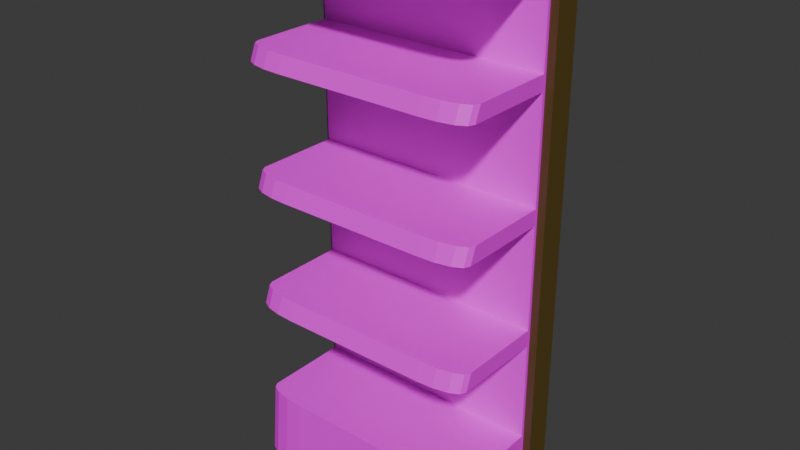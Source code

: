# Source: shelf2.blend  (saved by Blender 5.0.118; exported with 4.5.12 LTS)
import bpy
from mathutils import Matrix  # noqa: F401  (used for matrix-valued properties, if any)

bpy.ops.wm.read_factory_settings(use_empty=True)
scene = bpy.context.scene
scene.name = 'Scene'

# ---- collections
col_collection = bpy.data.collections.new('Collection'); scene.collection.children.link(col_collection)

# ---- images (referenced by path relative to the original .blend; pixels are not part of the script)
import os
ASSET_DIR = os.environ.get("B2B_ASSET_DIR", "")  # directory of the original .blend (textures are referenced by path, not embedded)
HERE = os.path.dirname(os.path.abspath(__file__))  # packed textures are extracted next to this script under _unpacked/

def load_image(name, relpath, width, height, colorspace="sRGB"):
    """Load a texture the original file referenced (path relative to the .blend, or extracted next to this script)."""
    p = next((c for c in (os.path.join(HERE, relpath), os.path.join(ASSET_DIR, relpath)) if relpath and os.path.exists(c)), "")
    if p:
        img = bpy.data.images.load(p, check_existing=True)
        img.name = name
    else:  # same state as the original file: an image datablock whose file is absent (Cycles renders it pink)
        img = bpy.data.images.new(name, width, height)
        img.source = "FILE"
        img.filepath = "//" + (relpath or name)
    img.colorspace_settings.name = colorspace
    return img
img_shelf = load_image('shelf', 'shelf.png', 1024, 1024, 'sRGB')

# ---- materials (node trees are filled in below, after node groups)
mat_material_001 = bpy.data.materials.new('Material.001')
mat_material = bpy.data.materials.new('Material')

# ---- material node trees
mat_material_001.use_nodes = True; mat_material_001.node_tree.nodes.clear()
_N = mat_material_001.node_tree.nodes; _L = mat_material_001.node_tree.links
n0 = _N.new('ShaderNodeBsdfPrincipled'); n0.name = 'Principled BSDF'; n0.location = (-200, 100)
n1 = _N.new('ShaderNodeOutputMaterial'); n1.name = 'Material Output'; n1.location = (200, 100)
n2 = _N.new('ShaderNodeTexImage'); n2.name = 'Image Texture'; n2.location = (-490, 60)
n2.image = img_shelf
_L.new(n0.outputs[0], n1.inputs[0])
_L.new(n2.outputs[0], n0.inputs[0])
n1.is_active_output = True
mat_material.use_nodes = True; mat_material.node_tree.nodes.clear()
_N = mat_material.node_tree.nodes; _L = mat_material.node_tree.links
n0 = _N.new('ShaderNodeBsdfPrincipled'); n0.name = 'Principled BSDF'; n0.location = (-200, 100)
n0.inputs[0].default_value = (0.09935, 0.06208, 0.008672, 1.0)
n1 = _N.new('ShaderNodeOutputMaterial'); n1.name = 'Material Output'; n1.location = (200, 100)
_L.new(n0.outputs[0], n1.inputs[0])
n1.is_active_output = True

# ---- world
world_world = bpy.data.worlds.new('World'); scene.world = world_world
world_world.use_nodes = True; world_world.node_tree.nodes.clear()
_N = world_world.node_tree.nodes; _L = world_world.node_tree.links
n0 = _N.new('ShaderNodeOutputWorld'); n0.name = 'World Output'; n0.location = (200, 100)
n1 = _N.new('ShaderNodeBackground'); n1.name = 'Background'; n1.location = (-200, 100)
n1.inputs[0].default_value = (0.05088, 0.05088, 0.05088, 1.0)
_L.new(n1.outputs[0], n0.inputs[0])
n0.is_active_output = True
world_world.color = (0.05088, 0.05088, 0.05088)
world_world.sun_shadow_jitter_overblur = 0.0

# ---- meshes
me_cube_001 = bpy.data.meshes.new('Cube.001')
me_cube_001.from_pydata([(0.6998, -0.4923, -0.06052), (0.6998, -0.4923, 7.379), (0.6998, -0.4923, 4.022), (0.6998, -0.4923, 5.7), (0.6998, -0.4923, 2.33), (0.6998, -0.4923, 0.9282), (0.6998, -0.4923, 2.565), (0.6998, -0.4923, 4.246), (0.6998, -0.4923, 5.91), (0.6998, -0.4923, 7.117), (0.501, -0.4923, 7.379), (0.501, -0.4923, 4.022), (0.501, -0.4923, 5.7), (0.501, -0.4923, 2.33), (0.501, -0.4923, 0.9282), (0.501, -0.4923, 2.565), (0.501, -0.4923, 4.246), (0.501, -0.4923, 5.91), (0.501, -0.4923, 7.117), (0.501, -0.4923, -0.06052), (0.501, 0.5077, 0.9282), (0.501, 0.5077, 2.33), (0.501, 0.5077, 2.565), (0.501, 0.5077, 4.022), (0.501, 0.5077, 4.246), (0.501, 0.5077, 5.7), (0.501, 0.5077, 5.91), (0.501, 0.5077, 7.117), (0.501, 0.5077, 7.379), (0.6998, 0.5077, 7.379), (0.501, 0.5077, -0.06052), (0.6998, 0.5077, -0.06052), (-0.7803, -0.4923, -0.06052), (-0.9647, -0.3086, -0.06052), (-0.8525, -0.481, -0.06052), (-0.9144, -0.4423, -0.06052), (-0.9533, -0.3806, -0.06052), (-0.877, -0.3086, 7.379), (-0.6833, -0.4923, 7.379), (-0.865, -0.3806, 7.379), (-0.8242, -0.4423, 7.379), (-0.7592, -0.481, 7.379), (-0.7675, -0.4923, 4.022), (-0.9647, -0.3086, 4.022), (-0.8447, -0.481, 4.022), (-0.9109, -0.4423, 4.022), (-0.9525, -0.3806, 4.022), (-0.7656, -0.4923, 5.7), (-0.9647, -0.3086, 5.7), (-0.8436, -0.481, 5.7), (-0.9104, -0.4423, 5.7), (-0.9524, -0.3806, 5.7), (-0.7686, -0.4923, 2.33), (-0.9647, -0.3086, 2.33), (-0.8454, -0.481, 2.33), (-0.9112, -0.4423, 2.33), (-0.9526, -0.3806, 2.33), (-0.877, -0.3086, 0.9282), (-0.6926, -0.4923, 0.9282), (-0.8656, -0.3806, 0.9282), (-0.8267, -0.4423, 0.9282), (-0.7648, -0.481, 0.9282), (-0.877, -0.3086, 2.565), (-0.6809, -0.4923, 2.565), (-0.8649, -0.3806, 2.565), (-0.8235, -0.4423, 2.565), (-0.7577, -0.481, 2.565), (-0.877, -0.3086, 4.246), (-0.6798, -0.4923, 4.246), (-0.8648, -0.3806, 4.246), (-0.8233, -0.4423, 4.246), (-0.757, -0.481, 4.246), (-0.877, -0.3086, 5.91), (-0.6779, -0.4923, 5.91), (-0.8647, -0.3806, 5.91), (-0.8227, -0.4423, 5.91), (-0.7559, -0.481, 5.91), (-0.771, -0.4923, 7.117), (-0.9647, -0.3086, 7.117), (-0.8469, -0.481, 7.117), (-0.9119, -0.4423, 7.117), (-0.9527, -0.3806, 7.117), (-0.6833, 0.5077, 7.379), (-0.877, 0.324, 7.379), (-0.7592, 0.4963, 7.379), (-0.8242, 0.4576, 7.379), (-0.865, 0.3959, 7.379), (-0.9647, 0.324, 4.022), (-0.7675, 0.5077, 4.022), (-0.9525, 0.3959, 4.022), (-0.9109, 0.4576, 4.022), (-0.8447, 0.4963, 4.022), (-0.9647, 0.324, 5.7), (-0.7656, 0.5077, 5.7), (-0.9524, 0.3959, 5.7), (-0.9104, 0.4576, 5.7), (-0.8436, 0.4963, 5.7), (-0.9647, 0.324, 2.33), (-0.7686, 0.5077, 2.33), (-0.9526, 0.3959, 2.33), (-0.9112, 0.4576, 2.33), (-0.8454, 0.4963, 2.33), (-0.6926, 0.5077, 0.9282), (-0.877, 0.324, 0.9282), (-0.7648, 0.4963, 0.9282), (-0.8267, 0.4576, 0.9282), (-0.8656, 0.3959, 0.9282), (-0.6809, 0.5077, 2.565), (-0.877, 0.324, 2.565), (-0.7577, 0.4963, 2.565), (-0.8235, 0.4576, 2.565), (-0.8649, 0.3959, 2.565), (-0.6798, 0.5077, 4.246), (-0.877, 0.324, 4.246), (-0.757, 0.4963, 4.246), (-0.8233, 0.4576, 4.246), (-0.8648, 0.3959, 4.246), (-0.6779, 0.5077, 5.91), (-0.877, 0.324, 5.91), (-0.7559, 0.4963, 5.91), (-0.8227, 0.4576, 5.91), (-0.8647, 0.3959, 5.91), (-0.9647, 0.324, 7.117), (-0.771, 0.5077, 7.117), (-0.9527, 0.3959, 7.117), (-0.9119, 0.4576, 7.117), (-0.8469, 0.4963, 7.117), (-0.9647, 0.324, -0.06052), (-0.7803, 0.5077, -0.06052), (-0.9533, 0.3959, -0.06052), (-0.9144, 0.4576, -0.06052), (-0.8525, 0.4963, -0.06052)], [], [(6, 4, 5, 0, 31, 29, 1, 9, 8, 3, 7, 2), (30, 31, 0, 19), (8, 9, 18, 17), (3, 8, 17, 12), (2, 7, 16, 11), (4, 6, 15, 13), (0, 5, 14, 19), (5, 4, 13, 14), (7, 3, 12, 16), (6, 2, 11, 15), (29, 28, 10, 1), (9, 1, 10, 18), (20, 14, 13, 21), (22, 15, 11, 23), (24, 16, 12, 25), (26, 17, 18, 27), (77, 38, 41, 79), (79, 41, 40, 80), (80, 40, 39, 81), (81, 39, 37, 78), (32, 58, 61, 34), (34, 61, 60, 35), (35, 60, 59, 36), (36, 59, 57, 33), (52, 63, 66, 54), (54, 66, 65, 55), (55, 65, 64, 56), (56, 64, 62, 53), (42, 68, 71, 44), (44, 71, 70, 45), (45, 70, 69, 46), (46, 69, 67, 43), (47, 73, 76, 49), (49, 76, 75, 50), (50, 75, 74, 51), (51, 74, 72, 48), (82, 123, 126, 84), (84, 126, 125, 85), (85, 125, 124, 86), (86, 124, 122, 83), (117, 93, 96, 119), (119, 96, 95, 120), (120, 95, 94, 121), (121, 94, 92, 118), (112, 88, 91, 114), (114, 91, 90, 115), (115, 90, 89, 116), (116, 89, 87, 113), (107, 98, 101, 109), (109, 101, 100, 110), (110, 100, 99, 111), (111, 99, 97, 108), (102, 128, 131, 104), (104, 131, 130, 105), (105, 130, 129, 106), (106, 129, 127, 103), (33, 57, 103, 127), (19, 14, 58, 32), (127, 129, 130, 131, 128, 30, 19, 32, 34, 35, 36, 33), (78, 37, 83, 122), (18, 10, 38, 77), (28, 82, 84, 85, 86, 83, 37, 39, 40, 41, 38, 10), (11, 42, 44, 45, 46, 43, 87, 89, 90, 91, 88, 23), (11, 16, 68, 42), (43, 67, 113, 87), (12, 47, 49, 50, 51, 48, 92, 94, 95, 96, 93, 25), (12, 17, 73, 47), (48, 72, 118, 92), (97, 99, 100, 101, 98, 21, 13, 52, 54, 55, 56, 53), (13, 15, 63, 52), (53, 62, 108, 97), (14, 20, 102, 104, 105, 106, 103, 57, 59, 60, 61, 58), (107, 109, 110, 111, 108, 62, 64, 65, 66, 63, 15, 22), (112, 114, 115, 116, 113, 67, 69, 70, 71, 68, 16, 24), (17, 26, 117, 119, 120, 121, 118, 72, 74, 75, 76, 73), (18, 77, 79, 80, 81, 78, 122, 124, 125, 126, 123, 27), (27, 123, 82, 28, 29, 31, 30, 128, 102, 20, 21, 98, 107, 22, 23, 88, 112, 24, 25, 93, 117, 26)])
_uv = me_cube_001.uv_layers.new(name='UVMap')
_uv.uv.foreach_set('vector', [0.1804, 0.3162, 0.1654, 0.3162, 0.07544, 0.3162, 0.8576, 0.9733, 0.8576, 0.6953, 0.8576, 0.6953, 0.4893, 0.3162, 0.4725, 0.3162, 0.3951, 0.3162, 0.3816, 0.3162, 0.2883, 0.3162, 0.2739, 0.3162, 0.8448, 0.6953, 0.8576, 0.6953, 0.8576, 0.9733, 0.8448, 0.9733, 0.3951, 0.3162, 0.4725, 0.3162, 0.4725, 0.3289, 0.3951, 0.3289, 0.3816, 0.3162, 0.3951, 0.3162, 0.3951, 0.3289, 0.3816, 0.3289, 0.2739, 0.3162, 0.2883, 0.3162, 0.2883, 0.3289, 0.2739, 0.3289, 0.1654, 0.3162, 0.1804, 0.3162, 0.1804, 0.3289, 0.1654, 0.3289, 0.05687, 0.3162, 0.07544, 0.3162, 0.07544, 0.3289, 0.05687, 0.3289, 0.07544, 0.3162, 0.1654, 0.3162, 0.1654, 0.3289, 0.07544, 0.3289, 0.2883, 0.3162, 0.3816, 0.3162, 0.3816, 0.3289, 0.2883, 0.3289, 0.1804, 0.3162, 0.2739, 0.3162, 0.2739, 0.3289, 0.1804, 0.3289, 0.8576, 0.6953, 0.8448, 0.6953, 0.8448, 0.9733, 0.8576, 0.9733, 0.4725, 0.3162, 0.4893, 0.3162, 0.4893, 0.3289, 0.4725, 0.3289, 0.3702, 0.5268, 0.7037, 0.5268, 0.7037, 0.5868, 0.3702, 0.5868, 0.3702, 0.6528, 0.7037, 0.6528, 0.7037, 0.717, 0.3702, 0.717, 0.3702, 0.7823, 0.7037, 0.7823, 0.7037, 0.8462, 0.3702, 0.8462, 0.3702, 0.9104, 0.7037, 0.9104, 0.7037, 0.9553, 0.3702, 0.9553, 0.4725, 0.4105, 0.4893, 0.4049, 0.4893, 0.4098, 0.4725, 0.4154, 0.4725, 0.4154, 0.4893, 0.4098, 0.4893, 0.4173, 0.4735, 0.4226, 0.7037, 0.9565, 0.7037, 0.9755, 0.6665, 0.9758, 0.6665, 0.9556, 0.6665, 0.9556, 0.6665, 0.9758, 0.6425, 0.9755, 0.6425, 0.9553, 0.05687, 0.4111, 0.07544, 0.4055, 0.07544, 0.4101, 0.05687, 0.4157, 0.05687, 0.4157, 0.07544, 0.4101, 0.07544, 0.4173, 0.05696, 0.4229, 0.7037, 0.4567, 0.6954, 0.4797, 0.6665, 0.479, 0.6665, 0.4566, 0.6665, 0.4566, 0.6665, 0.479, 0.6425, 0.4789, 0.6425, 0.4566, 0.1654, 0.4104, 0.1804, 0.4047, 0.1804, 0.4097, 0.1654, 0.4153, 0.1654, 0.4153, 0.1804, 0.4097, 0.1804, 0.4173, 0.1665, 0.4225, 0.7037, 0.5881, 0.6954, 0.6058, 0.6665, 0.6052, 0.6665, 0.5871, 0.6665, 0.5871, 0.6665, 0.6052, 0.6425, 0.6048, 0.6425, 0.5868, 0.2739, 0.4103, 0.2883, 0.4047, 0.2883, 0.4096, 0.2739, 0.4152, 0.2739, 0.4152, 0.2883, 0.4096, 0.2883, 0.4173, 0.2751, 0.4225, 0.7037, 0.7184, 0.6954, 0.7353, 0.6665, 0.7347, 0.6665, 0.7173, 0.6665, 0.7173, 0.6665, 0.7347, 0.6425, 0.7343, 0.6425, 0.717, 0.3816, 0.4102, 0.3951, 0.4045, 0.3951, 0.4095, 0.3816, 0.4152, 0.3816, 0.4152, 0.3951, 0.4095, 0.3951, 0.4173, 0.3828, 0.4224, 0.7037, 0.8477, 0.6954, 0.8633, 0.6665, 0.8628, 0.6665, 0.8466, 0.6665, 0.8466, 0.6665, 0.8628, 0.6425, 0.8624, 0.6425, 0.8462, 0.4369, 0.9361, 0.7632, 0.6953, 0.7583, 0.6964, 0.4108, 0.9515, 0.4108, 0.9515, 0.7583, 0.6964, 0.741, 0.7108, 0.3702, 0.9755, 0.3702, 0.9755, 0.3702, 0.9565, 0.4075, 0.9556, 0.4075, 0.9758, 0.4075, 0.9758, 0.4075, 0.9556, 0.4314, 0.9553, 0.4314, 0.9755, 0.3702, 0.8693, 0.7206, 0.709, 0.7324, 0.7047, 0.3714, 0.8666, 0.3714, 0.8666, 0.7324, 0.7047, 0.735, 0.71, 0.3757, 0.863, 0.3757, 0.863, 0.3702, 0.8477, 0.4075, 0.8466, 0.4075, 0.8628, 0.4075, 0.8628, 0.4075, 0.8466, 0.4314, 0.8462, 0.4314, 0.8624, 0.3702, 0.7412, 0.7209, 0.6973, 0.7326, 0.6976, 0.3714, 0.7385, 0.3714, 0.7385, 0.7326, 0.6976, 0.7371, 0.7039, 0.3757, 0.7349, 0.3757, 0.7349, 0.3702, 0.7184, 0.4075, 0.7173, 0.4075, 0.7347, 0.4075, 0.7347, 0.4075, 0.7173, 0.4314, 0.717, 0.4314, 0.7343, 0.3702, 0.6117, 0.721, 0.6857, 0.7327, 0.6905, 0.3714, 0.609, 0.3714, 0.609, 0.7327, 0.6905, 0.7383, 0.6989, 0.3757, 0.6055, 0.3757, 0.6055, 0.3702, 0.5881, 0.4075, 0.5871, 0.4075, 0.6052, 0.4075, 0.6052, 0.4075, 0.5871, 0.4314, 0.5868, 0.4314, 0.6048, 0.3702, 0.4853, 0.7626, 0.6953, 0.758, 0.6964, 0.3714, 0.4828, 0.3714, 0.4828, 0.758, 0.6964, 0.7515, 0.7018, 0.3757, 0.4794, 0.3757, 0.4794, 0.3702, 0.4567, 0.4075, 0.4566, 0.4075, 0.479, 0.4075, 0.479, 0.4075, 0.4566, 0.4314, 0.4566, 0.4314, 0.4789, 0.6425, 0.4566, 0.6425, 0.4789, 0.4314, 0.4789, 0.4314, 0.4566, 0.05687, 0.3289, 0.07544, 0.3289, 0.07544, 0.4055, 0.05687, 0.4111, 0.7508, 0.7464, 0.7515, 0.7264, 0.7515, 0.7018, 0.758, 0.6964, 0.7626, 0.6953, 0.8448, 0.6953, 0.8448, 0.9733, 0.7626, 0.9733, 0.758, 0.9701, 0.754, 0.9594, 0.7515, 0.9422, 0.7508, 0.9222, 0.6425, 0.9553, 0.6425, 0.9755, 0.4314, 0.9755, 0.4314, 0.9553, 0.4725, 0.3289, 0.4893, 0.3289, 0.4893, 0.4049, 0.4725, 0.4105, 0.8448, 0.6953, 0.7688, 0.6953, 0.764, 0.6985, 0.7598, 0.7093, 0.7572, 0.7264, 0.7564, 0.7464, 0.7564, 0.9222, 0.7572, 0.9422, 0.7598, 0.9594, 0.764, 0.9701, 0.7688, 0.9733, 0.8448, 0.9733, 0.8448, 0.9733, 0.7634, 0.9733, 0.7585, 0.9701, 0.7542, 0.9594, 0.7516, 0.9422, 0.7508, 0.9222, 0.7508, 0.7464, 0.7516, 0.7264, 0.7371, 0.7039, 0.7326, 0.6976, 0.7209, 0.6973, 0.8448, 0.6953, 0.2739, 0.3289, 0.2883, 0.3289, 0.2883, 0.4047, 0.2739, 0.4103, 0.6425, 0.717, 0.6425, 0.7343, 0.4314, 0.7343, 0.4314, 0.717, 0.8448, 0.9733, 0.7636, 0.9733, 0.7586, 0.9701, 0.7543, 0.9594, 0.7516, 0.9422, 0.7508, 0.9222, 0.7508, 0.7464, 0.7516, 0.7264, 0.735, 0.71, 0.7324, 0.7047, 0.7206, 0.709, 0.8448, 0.6953, 0.3816, 0.3289, 0.3951, 0.3289, 0.3951, 0.4045, 0.3816, 0.4102, 0.6425, 0.8462, 0.6425, 0.8624, 0.4314, 0.8624, 0.4314, 0.8462, 0.7508, 0.7464, 0.7516, 0.7264, 0.7383, 0.6989, 0.7327, 0.6905, 0.721, 0.6857, 0.8448, 0.6953, 0.8448, 0.9733, 0.7634, 0.9733, 0.7584, 0.9701, 0.7542, 0.9594, 0.7516, 0.9422, 0.7508, 0.9222, 0.1654, 0.3289, 0.1804, 0.3289, 0.1804, 0.4047, 0.1654, 0.4104, 0.6425, 0.5868, 0.6425, 0.6048, 0.4314, 0.6048, 0.4314, 0.5868, 0.7037, 0.5268, 0.3702, 0.5268, 0.3702, 0.4853, 0.3714, 0.4828, 0.3757, 0.4794, 0.4075, 0.479, 0.4314, 0.4789, 0.6425, 0.4789, 0.6665, 0.479, 0.6954, 0.4797, 0.6999, 0.4828, 0.7037, 0.4853, 0.3702, 0.6117, 0.3714, 0.609, 0.3757, 0.6055, 0.4075, 0.6052, 0.4314, 0.6048, 0.6425, 0.6048, 0.6665, 0.6052, 0.6954, 0.6058, 0.6999, 0.609, 0.7037, 0.6117, 0.7037, 0.6528, 0.3702, 0.6528, 0.3702, 0.7412, 0.3714, 0.7385, 0.3757, 0.7349, 0.4075, 0.7347, 0.4314, 0.7343, 0.6425, 0.7343, 0.6665, 0.7347, 0.6954, 0.7353, 0.6999, 0.7385, 0.7037, 0.7412, 0.7037, 0.7823, 0.3702, 0.7823, 0.7037, 0.9104, 0.3702, 0.9104, 0.3702, 0.8693, 0.3714, 0.8666, 0.3757, 0.863, 0.4075, 0.8628, 0.4314, 0.8624, 0.6425, 0.8624, 0.6665, 0.8628, 0.6954, 0.8633, 0.6999, 0.8666, 0.7037, 0.8693, 0.8448, 0.9733, 0.7632, 0.9733, 0.7583, 0.9701, 0.7542, 0.9594, 0.7516, 0.9422, 0.7508, 0.9222, 0.7508, 0.7464, 0.7516, 0.7264, 0.741, 0.7108, 0.7583, 0.6964, 0.7632, 0.6953, 0.8448, 0.6953, 0.8448, 0.6953, 0.7632, 0.6953, 0.4369, 0.9361, 0.8448, 0.6953, 0.8576, 0.6953, 0.8576, 0.6953, 0.8448, 0.6953, 0.7626, 0.6953, 0.3702, 0.4853, 0.3702, 0.5268, 0.3702, 0.5868, 0.721, 0.6857, 0.3702, 0.6117, 0.3702, 0.6528, 0.3702, 0.717, 0.7209, 0.6973, 0.3702, 0.7412, 0.3702, 0.7823, 0.3702, 0.8462, 0.7206, 0.709, 0.3702, 0.8693, 0.3702, 0.9104])
me_cube_001.materials.append(mat_material_001)
me_cube_001.use_mirror_x = True
me_cube_001.update()
me_cube = bpy.data.meshes.new('Cube')
me_cube.from_pydata([(-1.681, -1.0, -1.0), (-1.615, -1.0, 6.465), (-1.681, 1.0, -1.0), (-1.615, 1.0, 6.465), (1.681, -1.0, -1.0), (1.615, -1.0, 6.465), (1.681, 1.0, -1.0), (1.615, 1.0, 6.465), (-1.681, -1.0, 6.151), (-1.681, 1.0, 6.151), (1.681, 1.0, 6.151), (1.681, -1.0, 6.151)], [], [(8, 1, 3, 9), (9, 3, 7, 10), (10, 7, 5, 11), (11, 5, 1, 8), (2, 6, 4, 0), (7, 3, 1, 5), (4, 11, 8, 0), (6, 10, 11, 4), (2, 9, 10, 6), (0, 8, 9, 2)])
_uv = me_cube.uv_layers.new(name='UVMap')
_uv.uv.foreach_set('vector', [0.6145, 0.0, 0.625, 0.0, 0.625, 0.25, 0.6145, 0.25, 0.6145, 0.25, 0.625, 0.25, 0.625, 0.5, 0.6145, 0.5, 0.6145, 0.5, 0.625, 0.5, 0.625, 0.75, 0.6145, 0.75, 0.6145, 0.75, 0.625, 0.75, 0.625, 1.0, 0.6145, 1.0, 0.125, 0.5, 0.375, 0.5, 0.375, 0.75, 0.125, 0.75, 0.625, 0.5, 0.875, 0.5, 0.875, 0.75, 0.625, 0.75, 0.375, 0.75, 0.6145, 0.75, 0.6145, 1.0, 0.375, 1.0, 0.375, 0.5, 0.6145, 0.5, 0.6145, 0.75, 0.375, 0.75, 0.375, 0.25, 0.6145, 0.25, 0.6145, 0.5, 0.375, 0.5, 0.375, 0.0, 0.6145, 0.0, 0.6145, 0.25, 0.375, 0.25])
me_cube.materials.append(mat_material)
me_cube.use_mirror_x = True
me_cube.update()

# ---- objects
ob_endshelf = bpy.data.objects.new('EndShelf', me_cube_001)
ob_divider = bpy.data.objects.new('Divider', me_cube)

# ---- transforms, parenting, visibility, modifiers, constraints
ob_endshelf.location = (0.0, 0.0, 0.0)
ob_endshelf.rotation_euler = (0.0, -0.0, 1.571)
ob_endshelf.scale = (1.0, 3.315, 1.0)
ob_endshelf.use_mesh_mirror_x = True
ob_divider.parent = ob_endshelf
ob_divider.matrix_parent_inverse = Matrix(((7.55e-08, 1.0, 0.0, -0.0), (-0.3016, 2.277e-08, -0.0, 0.0), (0.0, -0.0, 1.0, -0.0), (-0.0, 0.0, -0.0, 1.0)))
ob_divider.location = (0.0, 0.7314, 1.018)
ob_divider.scale = (1.036, 0.1852, 1.0)
ob_divider.use_mesh_mirror_x = True

# ---- collection membership
col_collection.objects.link(ob_endshelf)
col_collection.objects.link(ob_divider)

# ---- scene / render settings (as saved in the file)
scene.frame_start = 1; scene.frame_end = 250; scene.frame_set(1)
scene.render.engine = 'BLENDER_EEVEE_NEXT'
scene.render.bake_bias = 0.0
scene.render.bake_samples = 0
scene.cycles.sampling_pattern = 'TABULATED_SOBOL'
scene.eevee.use_volume_custom_range = False
bpy.context.view_layer.update()

# ---- added for rendering (the .blend has no active camera and no usable light): camera, sun
cam_auto = bpy.data.cameras.new('AutoCamera')
cam_auto.lens = 50.0
cam_auto.sensor_width = 36.0
cam_auto.clip_end = 1000.0
ob_auto_camera = bpy.data.objects.new('AutoCamera', cam_auto)
scene.collection.objects.link(ob_auto_camera)
ob_auto_camera.location = (7.88283, -9.48344, 10.0175)
ob_auto_camera.rotation_euler = (1.09748, -7.21219e-08, 0.694738)
scene.camera = ob_auto_camera
light_auto_sun = bpy.data.lights.new('AutoSun', 'SUN')
light_auto_sun.energy = 3.0
light_auto_sun.angle = 0.0523599
ob_auto_sun = bpy.data.objects.new('AutoSun', light_auto_sun)
scene.collection.objects.link(ob_auto_sun)
ob_auto_sun.rotation_euler = (0.872665, 0.174533, 0.523599)
bpy.context.view_layer.update()
